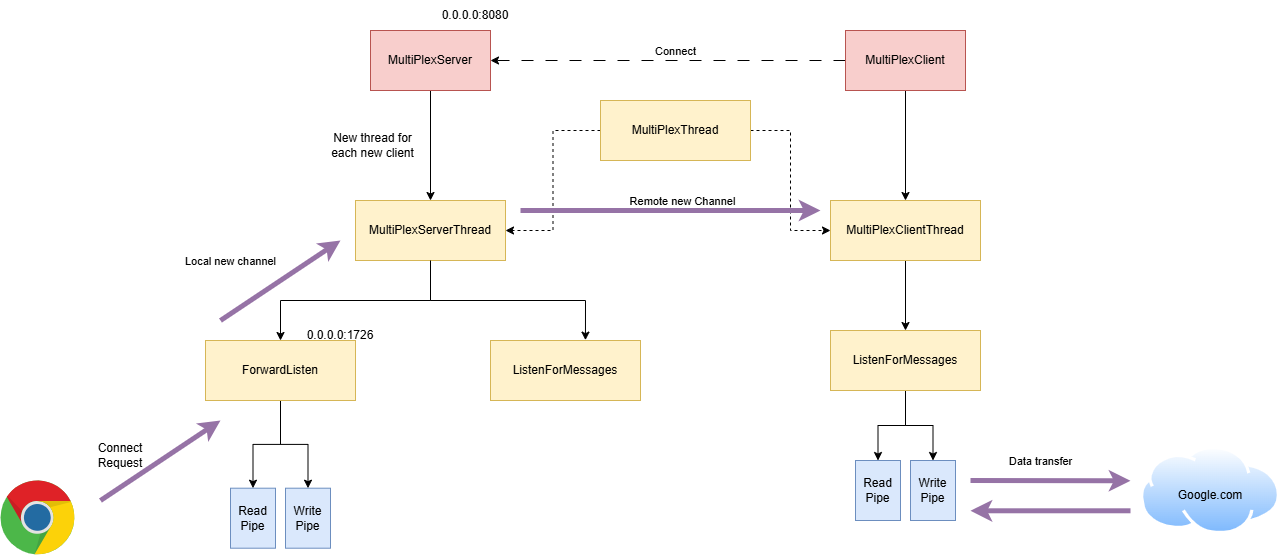

The diagram above was exported from draw.io. Its source (the exported page's mxGraphModel, read from the mxfile embedded in the PNG):
<mxGraphModel dx="2916" dy="1202" grid="1" gridSize="10" guides="1" tooltips="1" connect="1" arrows="1" fold="1" page="1" pageScale="1" pageWidth="850" pageHeight="1100" math="0" shadow="0">
  <root>
    <mxCell id="0" />
    <mxCell id="1" parent="0" />
    <mxCell id="uz1Bh5_PeQAh5nPQLC_Z-3" style="edgeStyle=orthogonalEdgeStyle;rounded=0;orthogonalLoop=1;jettySize=auto;html=1;entryX=0.5;entryY=0;entryDx=0;entryDy=0;" edge="1" parent="1" source="uz1Bh5_PeQAh5nPQLC_Z-1" target="uz1Bh5_PeQAh5nPQLC_Z-2">
      <mxGeometry relative="1" as="geometry" />
    </mxCell>
    <mxCell id="uz1Bh5_PeQAh5nPQLC_Z-1" value="MultiPlexServer" style="rounded=0;whiteSpace=wrap;html=1;fillColor=#f8cecc;strokeColor=#b85450;" vertex="1" parent="1">
      <mxGeometry x="-430" y="200" width="120" height="60" as="geometry" />
    </mxCell>
    <mxCell id="uz1Bh5_PeQAh5nPQLC_Z-11" style="edgeStyle=orthogonalEdgeStyle;rounded=0;orthogonalLoop=1;jettySize=auto;html=1;entryX=0.5;entryY=0;entryDx=0;entryDy=0;" edge="1" parent="1" source="uz1Bh5_PeQAh5nPQLC_Z-2" target="uz1Bh5_PeQAh5nPQLC_Z-7">
      <mxGeometry relative="1" as="geometry" />
    </mxCell>
    <mxCell id="uz1Bh5_PeQAh5nPQLC_Z-2" value="MultiPlexServerThread" style="rounded=0;whiteSpace=wrap;html=1;fillColor=#fff2cc;strokeColor=#d6b656;" vertex="1" parent="1">
      <mxGeometry x="-445" y="370" width="150" height="60" as="geometry" />
    </mxCell>
    <mxCell id="uz1Bh5_PeQAh5nPQLC_Z-4" value="New thread for each new client" style="text;html=1;align=center;verticalAlign=middle;whiteSpace=wrap;rounded=0;" vertex="1" parent="1">
      <mxGeometry x="-470" y="300" width="85" height="30" as="geometry" />
    </mxCell>
    <mxCell id="uz1Bh5_PeQAh5nPQLC_Z-5" value="ListenForMessages" style="rounded=0;whiteSpace=wrap;html=1;fillColor=#fff2cc;strokeColor=#d6b656;" vertex="1" parent="1">
      <mxGeometry x="-310" y="510" width="150" height="60" as="geometry" />
    </mxCell>
    <mxCell id="uz1Bh5_PeQAh5nPQLC_Z-39" style="edgeStyle=orthogonalEdgeStyle;rounded=0;orthogonalLoop=1;jettySize=auto;html=1;entryX=0.5;entryY=0;entryDx=0;entryDy=0;" edge="1" parent="1" source="uz1Bh5_PeQAh5nPQLC_Z-7" target="uz1Bh5_PeQAh5nPQLC_Z-32">
      <mxGeometry relative="1" as="geometry" />
    </mxCell>
    <mxCell id="uz1Bh5_PeQAh5nPQLC_Z-41" style="edgeStyle=orthogonalEdgeStyle;rounded=0;orthogonalLoop=1;jettySize=auto;html=1;entryX=0.5;entryY=0;entryDx=0;entryDy=0;" edge="1" parent="1" source="uz1Bh5_PeQAh5nPQLC_Z-7" target="uz1Bh5_PeQAh5nPQLC_Z-33">
      <mxGeometry relative="1" as="geometry" />
    </mxCell>
    <mxCell id="uz1Bh5_PeQAh5nPQLC_Z-7" value="ForwardListen" style="rounded=0;whiteSpace=wrap;html=1;fillColor=#fff2cc;strokeColor=#d6b656;" vertex="1" parent="1">
      <mxGeometry x="-595" y="510" width="150" height="60" as="geometry" />
    </mxCell>
    <mxCell id="uz1Bh5_PeQAh5nPQLC_Z-13" style="edgeStyle=orthogonalEdgeStyle;rounded=0;orthogonalLoop=1;jettySize=auto;html=1;entryX=0.633;entryY=-0.006;entryDx=0;entryDy=0;entryPerimeter=0;" edge="1" parent="1" source="uz1Bh5_PeQAh5nPQLC_Z-2" target="uz1Bh5_PeQAh5nPQLC_Z-5">
      <mxGeometry relative="1" as="geometry" />
    </mxCell>
    <mxCell id="uz1Bh5_PeQAh5nPQLC_Z-14" value="0.0.0.0:8080" style="text;html=1;align=center;verticalAlign=middle;whiteSpace=wrap;rounded=0;" vertex="1" parent="1">
      <mxGeometry x="-355" y="170" width="60" height="30" as="geometry" />
    </mxCell>
    <mxCell id="uz1Bh5_PeQAh5nPQLC_Z-15" value="0.0.0.0:1726" style="text;html=1;align=center;verticalAlign=middle;whiteSpace=wrap;rounded=0;" vertex="1" parent="1">
      <mxGeometry x="-490" y="490" width="60" height="30" as="geometry" />
    </mxCell>
    <mxCell id="uz1Bh5_PeQAh5nPQLC_Z-18" style="edgeStyle=orthogonalEdgeStyle;rounded=0;orthogonalLoop=1;jettySize=auto;html=1;entryX=1;entryY=0.5;entryDx=0;entryDy=0;dashed=1;" edge="1" parent="1" source="uz1Bh5_PeQAh5nPQLC_Z-17" target="uz1Bh5_PeQAh5nPQLC_Z-2">
      <mxGeometry relative="1" as="geometry" />
    </mxCell>
    <mxCell id="uz1Bh5_PeQAh5nPQLC_Z-20" style="edgeStyle=orthogonalEdgeStyle;rounded=0;orthogonalLoop=1;jettySize=auto;html=1;entryX=0;entryY=0.5;entryDx=0;entryDy=0;dashed=1;" edge="1" parent="1" source="uz1Bh5_PeQAh5nPQLC_Z-17" target="uz1Bh5_PeQAh5nPQLC_Z-19">
      <mxGeometry relative="1" as="geometry" />
    </mxCell>
    <mxCell id="uz1Bh5_PeQAh5nPQLC_Z-17" value="MultiPlexThread" style="rounded=0;whiteSpace=wrap;html=1;fillColor=#fff2cc;strokeColor=#d6b656;" vertex="1" parent="1">
      <mxGeometry x="-200" y="270" width="150" height="60" as="geometry" />
    </mxCell>
    <mxCell id="uz1Bh5_PeQAh5nPQLC_Z-47" style="edgeStyle=orthogonalEdgeStyle;rounded=0;orthogonalLoop=1;jettySize=auto;html=1;entryX=0.5;entryY=0;entryDx=0;entryDy=0;" edge="1" parent="1" source="uz1Bh5_PeQAh5nPQLC_Z-19" target="uz1Bh5_PeQAh5nPQLC_Z-44">
      <mxGeometry relative="1" as="geometry" />
    </mxCell>
    <mxCell id="uz1Bh5_PeQAh5nPQLC_Z-19" value="MultiPlexClientThread" style="rounded=0;whiteSpace=wrap;html=1;fillColor=#fff2cc;strokeColor=#d6b656;" vertex="1" parent="1">
      <mxGeometry x="30" y="370" width="150" height="60" as="geometry" />
    </mxCell>
    <mxCell id="uz1Bh5_PeQAh5nPQLC_Z-22" style="edgeStyle=orthogonalEdgeStyle;rounded=0;orthogonalLoop=1;jettySize=auto;html=1;entryX=1;entryY=0.5;entryDx=0;entryDy=0;dashed=1;dashPattern=12 12;" edge="1" parent="1" source="uz1Bh5_PeQAh5nPQLC_Z-21" target="uz1Bh5_PeQAh5nPQLC_Z-1">
      <mxGeometry relative="1" as="geometry" />
    </mxCell>
    <mxCell id="uz1Bh5_PeQAh5nPQLC_Z-23" value="Connect" style="edgeLabel;html=1;align=center;verticalAlign=middle;resizable=0;points=[];" vertex="1" connectable="0" parent="uz1Bh5_PeQAh5nPQLC_Z-22">
      <mxGeometry x="0.1339" y="5" relative="1" as="geometry">
        <mxPoint x="30" y="-15" as="offset" />
      </mxGeometry>
    </mxCell>
    <mxCell id="uz1Bh5_PeQAh5nPQLC_Z-50" style="edgeStyle=orthogonalEdgeStyle;rounded=0;orthogonalLoop=1;jettySize=auto;html=1;" edge="1" parent="1" source="uz1Bh5_PeQAh5nPQLC_Z-21" target="uz1Bh5_PeQAh5nPQLC_Z-19">
      <mxGeometry relative="1" as="geometry" />
    </mxCell>
    <mxCell id="uz1Bh5_PeQAh5nPQLC_Z-21" value="MultiPlexClient" style="rounded=0;whiteSpace=wrap;html=1;fillColor=#f8cecc;strokeColor=#b85450;" vertex="1" parent="1">
      <mxGeometry x="45" y="200" width="120" height="60" as="geometry" />
    </mxCell>
    <mxCell id="uz1Bh5_PeQAh5nPQLC_Z-25" value="" style="dashed=0;outlineConnect=0;html=1;align=center;labelPosition=center;verticalLabelPosition=bottom;verticalAlign=top;shape=mxgraph.weblogos.chrome" vertex="1" parent="1">
      <mxGeometry x="-800" y="650" width="74.8" height="75.4" as="geometry" />
    </mxCell>
    <mxCell id="uz1Bh5_PeQAh5nPQLC_Z-26" value="" style="endArrow=classic;html=1;rounded=0;fillColor=#e1d5e7;strokeColor=#9673a6;strokeWidth=5;" edge="1" parent="1">
      <mxGeometry width="50" height="50" relative="1" as="geometry">
        <mxPoint x="-700" y="670" as="sourcePoint" />
        <mxPoint x="-580" y="590" as="targetPoint" />
      </mxGeometry>
    </mxCell>
    <mxCell id="uz1Bh5_PeQAh5nPQLC_Z-27" value="Connect Request" style="text;html=1;align=center;verticalAlign=middle;whiteSpace=wrap;rounded=0;" vertex="1" parent="1">
      <mxGeometry x="-710" y="610" width="60" height="30" as="geometry" />
    </mxCell>
    <mxCell id="uz1Bh5_PeQAh5nPQLC_Z-28" value="" style="endArrow=classic;html=1;rounded=0;fillColor=#e1d5e7;strokeColor=#9673a6;strokeWidth=5;" edge="1" parent="1">
      <mxGeometry width="50" height="50" relative="1" as="geometry">
        <mxPoint x="-580" y="490" as="sourcePoint" />
        <mxPoint x="-460" y="410" as="targetPoint" />
      </mxGeometry>
    </mxCell>
    <mxCell id="uz1Bh5_PeQAh5nPQLC_Z-31" value="Local new channel" style="edgeLabel;html=1;align=center;verticalAlign=middle;resizable=0;points=[];" vertex="1" connectable="0" parent="uz1Bh5_PeQAh5nPQLC_Z-28">
      <mxGeometry x="-0.0205" y="-3" relative="1" as="geometry">
        <mxPoint x="-51" y="-23" as="offset" />
      </mxGeometry>
    </mxCell>
    <mxCell id="uz1Bh5_PeQAh5nPQLC_Z-29" value="" style="endArrow=classic;html=1;rounded=0;fillColor=#e1d5e7;strokeColor=#9673a6;strokeWidth=5;" edge="1" parent="1">
      <mxGeometry width="50" height="50" relative="1" as="geometry">
        <mxPoint x="-280" y="380" as="sourcePoint" />
        <mxPoint x="20" y="380" as="targetPoint" />
      </mxGeometry>
    </mxCell>
    <mxCell id="uz1Bh5_PeQAh5nPQLC_Z-30" value="Remote new Channel" style="edgeLabel;html=1;align=center;verticalAlign=middle;resizable=0;points=[];" vertex="1" connectable="0" parent="uz1Bh5_PeQAh5nPQLC_Z-29">
      <mxGeometry x="0.3181" y="2" relative="1" as="geometry">
        <mxPoint x="-37" y="-8" as="offset" />
      </mxGeometry>
    </mxCell>
    <mxCell id="uz1Bh5_PeQAh5nPQLC_Z-32" value="Read&lt;div&gt;Pipe&lt;/div&gt;" style="rounded=0;whiteSpace=wrap;html=1;fillColor=#dae8fc;strokeColor=#6c8ebf;" vertex="1" parent="1">
      <mxGeometry x="-570" y="657.7" width="45" height="60" as="geometry" />
    </mxCell>
    <mxCell id="uz1Bh5_PeQAh5nPQLC_Z-33" value="Write&lt;div&gt;Pipe&lt;/div&gt;" style="rounded=0;whiteSpace=wrap;html=1;fillColor=#dae8fc;strokeColor=#6c8ebf;" vertex="1" parent="1">
      <mxGeometry x="-515" y="657.6999999999999" width="45" height="60" as="geometry" />
    </mxCell>
    <mxCell id="uz1Bh5_PeQAh5nPQLC_Z-42" value="Read&lt;div&gt;Pipe&lt;/div&gt;" style="rounded=0;whiteSpace=wrap;html=1;fillColor=#dae8fc;strokeColor=#6c8ebf;" vertex="1" parent="1">
      <mxGeometry x="55" y="630.0000000000001" width="45" height="60" as="geometry" />
    </mxCell>
    <mxCell id="uz1Bh5_PeQAh5nPQLC_Z-43" value="Write&lt;div&gt;Pipe&lt;/div&gt;" style="rounded=0;whiteSpace=wrap;html=1;fillColor=#dae8fc;strokeColor=#6c8ebf;" vertex="1" parent="1">
      <mxGeometry x="110" y="630" width="45" height="60" as="geometry" />
    </mxCell>
    <mxCell id="uz1Bh5_PeQAh5nPQLC_Z-48" style="edgeStyle=orthogonalEdgeStyle;rounded=0;orthogonalLoop=1;jettySize=auto;html=1;entryX=0.5;entryY=0;entryDx=0;entryDy=0;" edge="1" parent="1" source="uz1Bh5_PeQAh5nPQLC_Z-44" target="uz1Bh5_PeQAh5nPQLC_Z-42">
      <mxGeometry relative="1" as="geometry" />
    </mxCell>
    <mxCell id="uz1Bh5_PeQAh5nPQLC_Z-49" style="edgeStyle=orthogonalEdgeStyle;rounded=0;orthogonalLoop=1;jettySize=auto;html=1;entryX=0.5;entryY=0;entryDx=0;entryDy=0;" edge="1" parent="1" source="uz1Bh5_PeQAh5nPQLC_Z-44" target="uz1Bh5_PeQAh5nPQLC_Z-43">
      <mxGeometry relative="1" as="geometry" />
    </mxCell>
    <mxCell id="uz1Bh5_PeQAh5nPQLC_Z-44" value="ListenForMessages" style="rounded=0;whiteSpace=wrap;html=1;fillColor=#fff2cc;strokeColor=#d6b656;" vertex="1" parent="1">
      <mxGeometry x="30" y="500" width="150" height="60" as="geometry" />
    </mxCell>
    <mxCell id="uz1Bh5_PeQAh5nPQLC_Z-53" value="" style="endArrow=classic;html=1;rounded=0;fillColor=#e1d5e7;strokeColor=#9673a6;strokeWidth=5;" edge="1" parent="1">
      <mxGeometry width="50" height="50" relative="1" as="geometry">
        <mxPoint x="170" y="650" as="sourcePoint" />
        <mxPoint x="330" y="650.29" as="targetPoint" />
      </mxGeometry>
    </mxCell>
    <mxCell id="uz1Bh5_PeQAh5nPQLC_Z-54" value="Data transfer" style="edgeLabel;html=1;align=center;verticalAlign=middle;resizable=0;points=[];" vertex="1" connectable="0" parent="uz1Bh5_PeQAh5nPQLC_Z-53">
      <mxGeometry x="0.3181" y="2" relative="1" as="geometry">
        <mxPoint x="-36" y="-18" as="offset" />
      </mxGeometry>
    </mxCell>
    <mxCell id="uz1Bh5_PeQAh5nPQLC_Z-55" value="" style="endArrow=classic;html=1;rounded=0;fillColor=#e1d5e7;strokeColor=#9673a6;strokeWidth=5;" edge="1" parent="1">
      <mxGeometry width="50" height="50" relative="1" as="geometry">
        <mxPoint x="330" y="680.29" as="sourcePoint" />
        <mxPoint x="170" y="680.29" as="targetPoint" />
      </mxGeometry>
    </mxCell>
    <mxCell id="uz1Bh5_PeQAh5nPQLC_Z-58" value="" style="group" vertex="1" connectable="0" parent="1">
      <mxGeometry x="340" y="615.9" width="140" height="88.20000000000005" as="geometry" />
    </mxCell>
    <mxCell id="uz1Bh5_PeQAh5nPQLC_Z-52" value="" style="image;aspect=fixed;perimeter=ellipsePerimeter;html=1;align=center;shadow=0;dashed=0;spacingTop=3;image=img/lib/active_directory/internet_cloud.svg;" vertex="1" parent="uz1Bh5_PeQAh5nPQLC_Z-58">
      <mxGeometry width="140" height="88.2" as="geometry" />
    </mxCell>
    <mxCell id="uz1Bh5_PeQAh5nPQLC_Z-57" value="Google.com" style="text;html=1;align=center;verticalAlign=middle;whiteSpace=wrap;rounded=0;" vertex="1" parent="uz1Bh5_PeQAh5nPQLC_Z-58">
      <mxGeometry x="40" y="34.10000000000002" width="60" height="30" as="geometry" />
    </mxCell>
  </root>
</mxGraphModel>